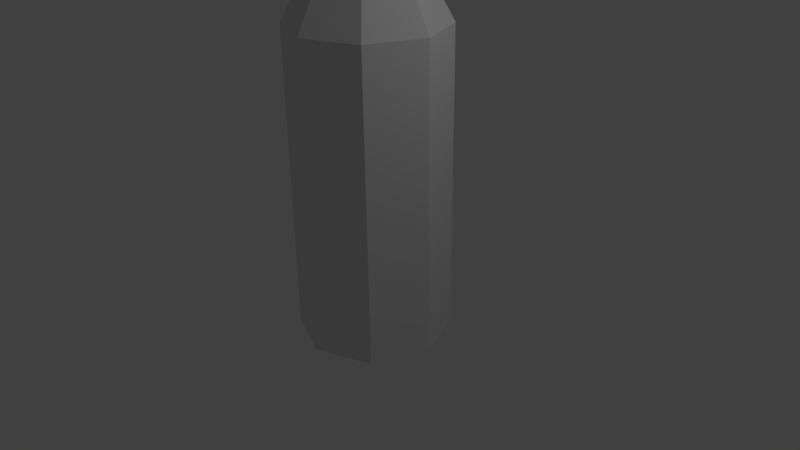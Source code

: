# Source: Bottle.blend  (saved by Blender 2.72.0; exported with 4.5.12 LTS)
import bpy
from mathutils import Matrix  # noqa: F401  (used for matrix-valued properties, if any)

bpy.ops.wm.read_factory_settings(use_empty=True)
scene = bpy.context.scene
scene.name = 'Scene'

# ---- collections
col_collection_1 = bpy.data.collections.new('Collection 1'); scene.collection.children.link(col_collection_1)

# ---- world
world_world = bpy.data.worlds.new('World'); scene.world = world_world
world_world.color = (0.05088, 0.05088, 0.05088)
world_world.use_sun_shadow = False
world_world.sun_shadow_jitter_overblur = 0.0
world_world.cycles.sampling_method = 'MANUAL'
world_world.cycles.sample_map_resolution = 256

# ---- cameras
cam_camera = bpy.data.cameras.new('Camera')
cam_camera.clip_end = 100.0
cam_camera.lens = 35.0
cam_camera.sensor_width = 32.0
cam_camera.sensor_height = 18.0
cam_camera.ortho_scale = 7.314
cam_camera.dof.focus_distance = 0.0
cam_camera.dof.aperture_fstop = 128.0

# ---- lights
light_lamp = bpy.data.lights.new('Lamp', 'POINT')
light_lamp.transmission_factor = 0.0
light_lamp.cutoff_distance = 30.0
light_lamp.energy = 100.0
light_lamp.shadow_buffer_clip_start = 1.001
light_lamp.shadow_soft_size = 0.1
light_lamp.shadow_maximum_resolution = 0.006
light_lamp.use_absolute_resolution = True
light_lamp.cycles.use_multiple_importance_sampling = False

# ---- meshes
me_cylinder = bpy.data.meshes.new('Cylinder')
me_cylinder.from_pydata([(0.0, 1.0, -1.0), (0.0, 1.0, 2.987), (0.7071, 0.7071, -1.0), (0.7071, 0.7071, 2.987), (1.0, -4.371e-08, -1.0), (1.0, -4.371e-08, 2.987), (0.7071, -0.7071, -1.0), (0.7071, -0.7071, 2.987), (-8.742e-08, -1.0, -1.0), (-8.742e-08, -1.0, 2.987), (-0.7071, -0.7071, -1.0), (-0.7071, -0.7071, 2.987), (-1.0, 1.192e-08, -1.0), (-1.0, 1.192e-08, 2.987), (-0.7071, 0.7071, -1.0), (-0.7071, 0.7071, 2.987), (3.263e-08, 0.5151, 3.869), (0.3642, 0.3642, 3.869), (0.5151, -2.013e-08, 3.869), (0.3642, -0.3642, 3.869), (-1.24e-08, -0.5151, 3.869), (-0.3642, -0.3642, 3.869), (-0.5151, 8.526e-09, 3.869), (-0.3642, 0.3642, 3.869), (2.677e-08, 0.4145, 5.953), (0.2931, 0.2931, 5.953), (0.4145, -1.598e-08, 5.953), (0.2931, -0.2931, 5.953), (-9.471e-09, -0.4145, 5.953), (-0.2931, -0.2931, 5.953), (-0.4145, 7.08e-09, 5.953), (-0.2931, 0.2931, 5.953), (1.048e-07, 0.5381, 6.013), (0.3805, 0.3805, 6.013), (0.5381, -2.266e-08, 6.013), (0.3805, -0.3805, 6.013), (5.778e-08, -0.5381, 6.013), (-0.3805, -0.3805, 6.013), (-0.5381, 7.28e-09, 6.013), (-0.3805, 0.3805, 6.013), (1.923e-07, 0.5381, 6.314), (0.3805, 0.3805, 6.314), (0.5381, -2.266e-08, 6.314), (0.3805, -0.3805, 6.314), (1.453e-07, -0.5381, 6.314), (-0.3805, -0.3805, 6.314), (-0.5381, 7.28e-09, 6.314), (-0.3805, 0.3805, 6.314)], [], [(0, 1, 3, 2), (2, 3, 5, 4), (4, 5, 7, 6), (6, 7, 9, 8), (8, 9, 11, 10), (10, 11, 13, 12), (1, 15, 23, 16), (14, 15, 1, 0), (12, 13, 15, 14), (0, 2, 4, 6, 8, 10, 12, 14), (16, 23, 31, 24), (15, 13, 22, 23), (13, 11, 21, 22), (11, 9, 20, 21), (9, 7, 19, 20), (7, 5, 18, 19), (5, 3, 17, 18), (3, 1, 16, 17), (24, 31, 39, 32), (23, 22, 30, 31), (22, 21, 29, 30), (21, 20, 28, 29), (20, 19, 27, 28), (19, 18, 26, 27), (18, 17, 25, 26), (17, 16, 24, 25), (32, 39, 47, 40), (31, 30, 38, 39), (30, 29, 37, 38), (29, 28, 36, 37), (28, 27, 35, 36), (27, 26, 34, 35), (26, 25, 33, 34), (25, 24, 32, 33), (41, 40, 47, 46, 45, 44, 43, 42), (39, 38, 46, 47), (38, 37, 45, 46), (37, 36, 44, 45), (36, 35, 43, 44), (35, 34, 42, 43), (34, 33, 41, 42), (33, 32, 40, 41)])
me_cylinder.use_remesh_preserve_volume = False
me_cylinder.use_remesh_preserve_attributes = False
me_cylinder.use_mirror_vertex_groups = False
me_cylinder.update()

# ---- objects
ob_cylinder = bpy.data.objects.new('Cylinder', me_cylinder)
ob_lamp = bpy.data.objects.new('Lamp', light_lamp)
ob_camera = bpy.data.objects.new('Camera', cam_camera)

# ---- transforms, parenting, visibility, modifiers, constraints
ob_cylinder.location = (0.0, 0.0, 0.0)
ob_cylinder.lineart.crease_threshold = 0.0
ob_lamp.location = (4.076, 1.005, 5.904)
ob_lamp.rotation_euler = (0.6503, 0.05522, 1.866)
ob_lamp.lock_rotations_4d = False
ob_lamp.empty_display_type = 'ARROWS'
ob_lamp.color = (0.0, 0.0, 0.0, 0.0)
ob_lamp.lineart.crease_threshold = 0.0
ob_camera.location = (7.481, -6.508, 5.344)
ob_camera.rotation_euler = (1.109, 0.01082, 0.8149)
ob_camera.lock_rotations_4d = False
ob_camera.empty_display_type = 'ARROWS'
ob_camera.color = (0.0, 0.0, 0.0, 0.0)
ob_camera.display_type = 'WIRE'
ob_camera.lineart.crease_threshold = 0.0

# ---- collection membership
col_collection_1.objects.link(ob_cylinder)
col_collection_1.objects.link(ob_lamp)
col_collection_1.objects.link(ob_camera)

# ---- scene / render settings (as saved in the file)
scene.camera = ob_camera
scene.frame_start = 1; scene.frame_end = 250; scene.frame_set(1)
scene.render.engine = 'BLENDER_EEVEE_NEXT'
scene.render.resolution_percentage = 50
scene.render.dither_intensity = 0.0
scene.cycles.use_denoising = False
scene.cycles.samples = 10
scene.cycles.sampling_pattern = 'TABULATED_SOBOL'
scene.cycles.light_sampling_threshold = 0.0
scene.cycles.use_adaptive_sampling = False
scene.cycles.use_light_tree = False
scene.cycles.blur_glossy = 0.0
scene.cycles.pixel_filter_type = 'GAUSSIAN'
scene.cycles.sample_clamp_indirect = 0.0
scene.view_settings.view_transform = 'Standard'
bpy.context.view_layer.update()
